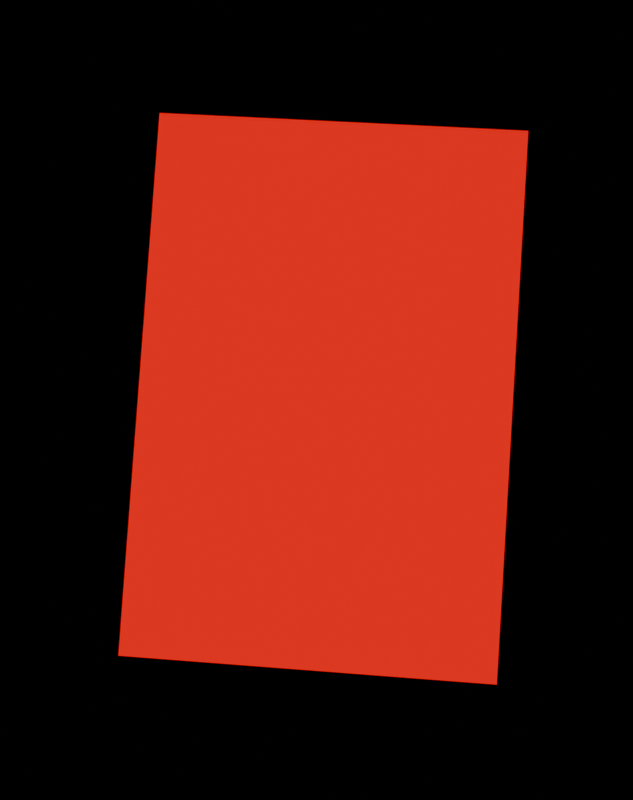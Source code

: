 # Source: pose2.jpeg_render.blend  (saved by Blender 4.4.30; exported with 4.5.12 LTS)
import bpy
from mathutils import Matrix  # noqa: F401  (used for matrix-valued properties, if any)

bpy.ops.wm.read_factory_settings(use_empty=True)
scene = bpy.context.scene
scene.name = 'Scene'

# ---- materials (node trees are filled in below, after node groups)
mat_glowred = bpy.data.materials.new('GlowRed')

# ---- material node trees
mat_glowred.use_nodes = True; mat_glowred.node_tree.nodes.clear()
_N = mat_glowred.node_tree.nodes; _L = mat_glowred.node_tree.links
n0 = _N.new('ShaderNodeEmission'); n0.name = 'Emission'; n0.location = (0, 0)
n0.inputs[0].default_value = (1.0, 0.0, 0.0, 1.0)
n1 = _N.new('ShaderNodeOutputMaterial'); n1.name = 'Material Output'; n1.location = (0, 0)
_L.new(n0.outputs[0], n1.inputs[0])
n1.is_active_output = True

# ---- cameras
cam_optimizedcam = bpy.data.cameras.new('OptimizedCam')
cam_optimizedcam.sensor_fit = 'HORIZONTAL'
cam_optimizedcam.lens = 72.41

# ---- meshes
me_plane = bpy.data.meshes.new('Plane')
me_plane.from_pydata([(-0.5, -0.5, 0.0), (0.5, -0.5, 0.0), (-0.5, 0.5, 0.0), (0.5, 0.5, 0.0)], [], [(0, 1, 3, 2)])
_uv = me_plane.uv_layers.new(name='UVMap')
_uv.uv.foreach_set('vector', [0.0, 0.0, 1.0, 0.0, 1.0, 1.0, 0.0, 1.0])
me_plane.materials.append(mat_glowred)
me_plane.update()

# ---- objects
ob_plane = bpy.data.objects.new('Plane', me_plane)
ob_camera = bpy.data.objects.new('Camera', cam_optimizedcam)

# ---- transforms, parenting, visibility, modifiers, constraints
ob_plane.location = (0.0, 0.0, 0.0)
ob_plane.scale = (12.6, 8.58, 1.0)
ob_camera.location = (-2.059, 1.711, -29.0)
ob_camera.rotation_mode = 'ZYX'
ob_camera.rotation_euler = (-3.077, -0.06416, -1.504)

# ---- collection membership
scene.collection.objects.link(ob_plane)
scene.collection.objects.link(ob_camera)

# ---- scene / render settings (as saved in the file)
scene.camera = ob_camera
scene.frame_start = 1; scene.frame_end = 250; scene.frame_set(1)
scene.render.engine = 'BLENDER_EEVEE_NEXT'
scene.render.resolution_x = 844
scene.render.resolution_y = 1066
bpy.context.view_layer.update()
